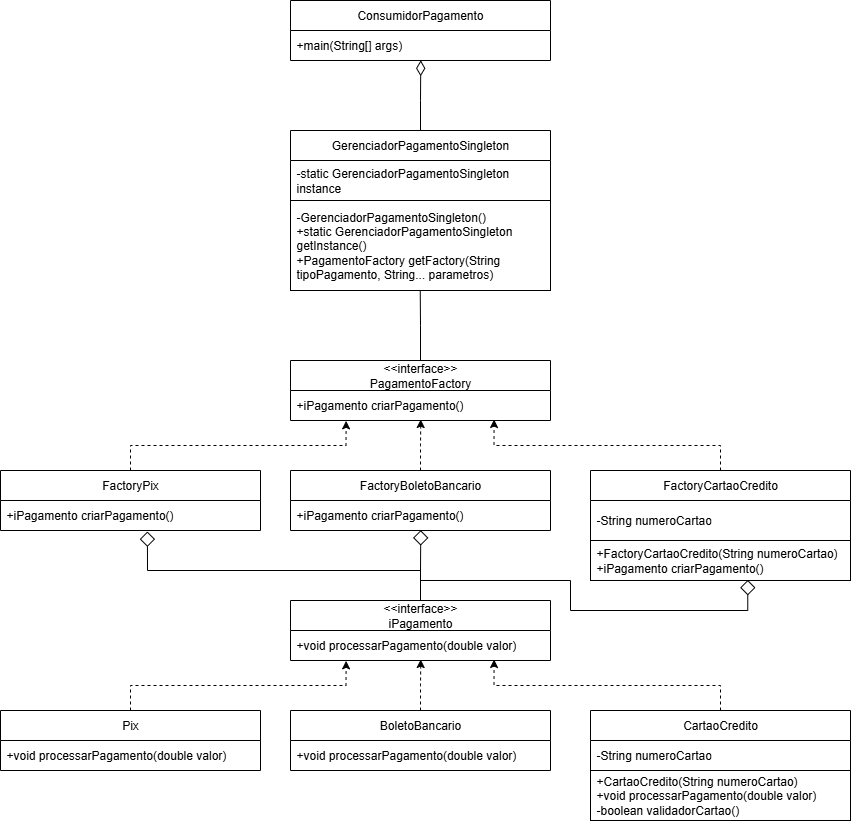

The diagram above was exported from draw.io. Its source (the exported page's mxGraphModel, read from the mxfile embedded in the PNG):
<mxGraphModel dx="3203" dy="1318" grid="1" gridSize="10" guides="1" tooltips="1" connect="1" arrows="1" fold="1" page="1" pageScale="1" pageWidth="2336" pageHeight="1654" math="0" shadow="0">
  <root>
    <mxCell id="0" />
    <mxCell id="1" parent="0" />
    <mxCell id="psj1XJg4tEScWkQlOsRL-1" value="&amp;lt;&amp;lt;interface&amp;gt;&amp;gt;&lt;div&gt;iPagamento&lt;/div&gt;" style="swimlane;fontStyle=0;childLayout=stackLayout;horizontal=1;startSize=30;horizontalStack=0;resizeParent=1;resizeParentMax=0;resizeLast=0;collapsible=1;marginBottom=0;whiteSpace=wrap;html=1;" vertex="1" parent="1">
      <mxGeometry x="410" y="710" width="260" height="60" as="geometry" />
    </mxCell>
    <mxCell id="psj1XJg4tEScWkQlOsRL-2" value="+void processarPagamento(double valor)" style="text;strokeColor=none;fillColor=none;align=left;verticalAlign=middle;spacingLeft=4;spacingRight=4;overflow=hidden;points=[[0,0.5],[1,0.5]];portConstraint=eastwest;rotatable=0;whiteSpace=wrap;html=1;" vertex="1" parent="psj1XJg4tEScWkQlOsRL-1">
      <mxGeometry y="30" width="260" height="30" as="geometry" />
    </mxCell>
    <mxCell id="psj1XJg4tEScWkQlOsRL-5" value="Pix" style="swimlane;fontStyle=0;childLayout=stackLayout;horizontal=1;startSize=30;horizontalStack=0;resizeParent=1;resizeParentMax=0;resizeLast=0;collapsible=1;marginBottom=0;whiteSpace=wrap;html=1;" vertex="1" parent="1">
      <mxGeometry x="120" y="820" width="260" height="60" as="geometry" />
    </mxCell>
    <mxCell id="psj1XJg4tEScWkQlOsRL-6" value="+void processarPagamento(double valor)" style="text;strokeColor=none;fillColor=none;align=left;verticalAlign=middle;spacingLeft=4;spacingRight=4;overflow=hidden;points=[[0,0.5],[1,0.5]];portConstraint=eastwest;rotatable=0;whiteSpace=wrap;html=1;" vertex="1" parent="psj1XJg4tEScWkQlOsRL-5">
      <mxGeometry y="30" width="260" height="30" as="geometry" />
    </mxCell>
    <mxCell id="psj1XJg4tEScWkQlOsRL-7" value="BoletoBancario" style="swimlane;fontStyle=0;childLayout=stackLayout;horizontal=1;startSize=30;horizontalStack=0;resizeParent=1;resizeParentMax=0;resizeLast=0;collapsible=1;marginBottom=0;whiteSpace=wrap;html=1;" vertex="1" parent="1">
      <mxGeometry x="410" y="820" width="260" height="60" as="geometry" />
    </mxCell>
    <mxCell id="psj1XJg4tEScWkQlOsRL-8" value="+void processarPagamento(double valor)" style="text;strokeColor=none;fillColor=none;align=left;verticalAlign=middle;spacingLeft=4;spacingRight=4;overflow=hidden;points=[[0,0.5],[1,0.5]];portConstraint=eastwest;rotatable=0;whiteSpace=wrap;html=1;" vertex="1" parent="psj1XJg4tEScWkQlOsRL-7">
      <mxGeometry y="30" width="260" height="30" as="geometry" />
    </mxCell>
    <mxCell id="psj1XJg4tEScWkQlOsRL-9" value="CartaoCredito" style="swimlane;fontStyle=0;childLayout=stackLayout;horizontal=1;startSize=30;horizontalStack=0;resizeParent=1;resizeParentMax=0;resizeLast=0;collapsible=1;marginBottom=0;whiteSpace=wrap;html=1;" vertex="1" parent="1">
      <mxGeometry x="710" y="820" width="260" height="110" as="geometry" />
    </mxCell>
    <mxCell id="psj1XJg4tEScWkQlOsRL-10" value="-String numeroCartao" style="text;strokeColor=none;fillColor=none;align=left;verticalAlign=middle;spacingLeft=4;spacingRight=4;overflow=hidden;points=[[0,0.5],[1,0.5]];portConstraint=eastwest;rotatable=0;whiteSpace=wrap;html=1;" vertex="1" parent="psj1XJg4tEScWkQlOsRL-9">
      <mxGeometry y="30" width="260" height="30" as="geometry" />
    </mxCell>
    <mxCell id="psj1XJg4tEScWkQlOsRL-42" value="+CartaoCredito(String numeroCartao)&lt;br&gt;+void processarPagamento(double valor)&lt;br&gt;-boolean validadorCartao()" style="text;strokeColor=default;fillColor=none;align=left;verticalAlign=middle;spacingLeft=4;spacingRight=4;overflow=hidden;points=[[0,0.5],[1,0.5]];portConstraint=eastwest;rotatable=0;whiteSpace=wrap;html=1;" vertex="1" parent="psj1XJg4tEScWkQlOsRL-9">
      <mxGeometry y="60" width="260" height="50" as="geometry" />
    </mxCell>
    <mxCell id="psj1XJg4tEScWkQlOsRL-11" style="edgeStyle=orthogonalEdgeStyle;rounded=0;orthogonalLoop=1;jettySize=auto;html=1;entryX=0.783;entryY=0.967;entryDx=0;entryDy=0;entryPerimeter=0;dashed=1;" edge="1" parent="1" source="psj1XJg4tEScWkQlOsRL-9" target="psj1XJg4tEScWkQlOsRL-2">
      <mxGeometry relative="1" as="geometry" />
    </mxCell>
    <mxCell id="psj1XJg4tEScWkQlOsRL-12" style="edgeStyle=orthogonalEdgeStyle;rounded=0;orthogonalLoop=1;jettySize=auto;html=1;entryX=0.501;entryY=0.967;entryDx=0;entryDy=0;entryPerimeter=0;dashed=1;" edge="1" parent="1" source="psj1XJg4tEScWkQlOsRL-7" target="psj1XJg4tEScWkQlOsRL-2">
      <mxGeometry relative="1" as="geometry" />
    </mxCell>
    <mxCell id="psj1XJg4tEScWkQlOsRL-13" style="edgeStyle=orthogonalEdgeStyle;rounded=0;orthogonalLoop=1;jettySize=auto;html=1;entryX=0.214;entryY=1.011;entryDx=0;entryDy=0;entryPerimeter=0;dashed=1;" edge="1" parent="1" source="psj1XJg4tEScWkQlOsRL-5" target="psj1XJg4tEScWkQlOsRL-2">
      <mxGeometry relative="1" as="geometry" />
    </mxCell>
    <mxCell id="psj1XJg4tEScWkQlOsRL-25" value="&amp;lt;&amp;lt;interface&amp;gt;&amp;gt;&lt;div&gt;PagamentoFactory&lt;/div&gt;" style="swimlane;fontStyle=0;childLayout=stackLayout;horizontal=1;startSize=30;horizontalStack=0;resizeParent=1;resizeParentMax=0;resizeLast=0;collapsible=1;marginBottom=0;whiteSpace=wrap;html=1;" vertex="1" parent="1">
      <mxGeometry x="410" y="470" width="260" height="60" as="geometry" />
    </mxCell>
    <mxCell id="psj1XJg4tEScWkQlOsRL-26" value="+iPagamento criarPagamento()" style="text;strokeColor=none;fillColor=none;align=left;verticalAlign=middle;spacingLeft=4;spacingRight=4;overflow=hidden;points=[[0,0.5],[1,0.5]];portConstraint=eastwest;rotatable=0;whiteSpace=wrap;html=1;" vertex="1" parent="psj1XJg4tEScWkQlOsRL-25">
      <mxGeometry y="30" width="260" height="30" as="geometry" />
    </mxCell>
    <mxCell id="psj1XJg4tEScWkQlOsRL-27" style="edgeStyle=orthogonalEdgeStyle;rounded=0;orthogonalLoop=1;jettySize=auto;html=1;entryX=0.214;entryY=1.011;entryDx=0;entryDy=0;entryPerimeter=0;dashed=1;" edge="1" source="psj1XJg4tEScWkQlOsRL-34" target="psj1XJg4tEScWkQlOsRL-26" parent="1">
      <mxGeometry relative="1" as="geometry" />
    </mxCell>
    <mxCell id="psj1XJg4tEScWkQlOsRL-28" style="edgeStyle=orthogonalEdgeStyle;rounded=0;orthogonalLoop=1;jettySize=auto;html=1;entryX=0.501;entryY=0.967;entryDx=0;entryDy=0;entryPerimeter=0;dashed=1;" edge="1" source="psj1XJg4tEScWkQlOsRL-32" target="psj1XJg4tEScWkQlOsRL-26" parent="1">
      <mxGeometry relative="1" as="geometry" />
    </mxCell>
    <mxCell id="psj1XJg4tEScWkQlOsRL-29" style="edgeStyle=orthogonalEdgeStyle;rounded=0;orthogonalLoop=1;jettySize=auto;html=1;entryX=0.783;entryY=0.967;entryDx=0;entryDy=0;entryPerimeter=0;dashed=1;" edge="1" source="psj1XJg4tEScWkQlOsRL-30" target="psj1XJg4tEScWkQlOsRL-26" parent="1">
      <mxGeometry relative="1" as="geometry" />
    </mxCell>
    <mxCell id="psj1XJg4tEScWkQlOsRL-30" value="FactoryCartaoCredito" style="swimlane;fontStyle=0;childLayout=stackLayout;horizontal=1;startSize=30;horizontalStack=0;resizeParent=1;resizeParentMax=0;resizeLast=0;collapsible=1;marginBottom=0;whiteSpace=wrap;html=1;" vertex="1" parent="1">
      <mxGeometry x="710" y="580" width="260" height="110" as="geometry" />
    </mxCell>
    <mxCell id="psj1XJg4tEScWkQlOsRL-31" value="-String numeroCartao" style="text;strokeColor=none;fillColor=none;align=left;verticalAlign=middle;spacingLeft=4;spacingRight=4;overflow=hidden;points=[[0,0.5],[1,0.5]];portConstraint=eastwest;rotatable=0;whiteSpace=wrap;html=1;" vertex="1" parent="psj1XJg4tEScWkQlOsRL-30">
      <mxGeometry y="30" width="260" height="40" as="geometry" />
    </mxCell>
    <mxCell id="psj1XJg4tEScWkQlOsRL-40" value="&lt;div&gt;+FactoryCartaoCredito(String numeroCartao)&lt;/div&gt;&lt;div&gt;+iPagamento criarPagamento()&lt;/div&gt;" style="text;strokeColor=default;fillColor=none;align=left;verticalAlign=middle;spacingLeft=4;spacingRight=4;overflow=hidden;points=[[0,0.5],[1,0.5]];portConstraint=eastwest;rotatable=0;whiteSpace=wrap;html=1;" vertex="1" parent="psj1XJg4tEScWkQlOsRL-30">
      <mxGeometry y="70" width="260" height="40" as="geometry" />
    </mxCell>
    <mxCell id="psj1XJg4tEScWkQlOsRL-32" value="FactoryBoletoBancario" style="swimlane;fontStyle=0;childLayout=stackLayout;horizontal=1;startSize=30;horizontalStack=0;resizeParent=1;resizeParentMax=0;resizeLast=0;collapsible=1;marginBottom=0;whiteSpace=wrap;html=1;" vertex="1" parent="1">
      <mxGeometry x="410" y="580" width="260" height="60" as="geometry" />
    </mxCell>
    <mxCell id="psj1XJg4tEScWkQlOsRL-33" value="+iPagamento criarPagamento()" style="text;strokeColor=none;fillColor=none;align=left;verticalAlign=middle;spacingLeft=4;spacingRight=4;overflow=hidden;points=[[0,0.5],[1,0.5]];portConstraint=eastwest;rotatable=0;whiteSpace=wrap;html=1;" vertex="1" parent="psj1XJg4tEScWkQlOsRL-32">
      <mxGeometry y="30" width="260" height="30" as="geometry" />
    </mxCell>
    <mxCell id="psj1XJg4tEScWkQlOsRL-34" value="FactoryPix" style="swimlane;fontStyle=0;childLayout=stackLayout;horizontal=1;startSize=30;horizontalStack=0;resizeParent=1;resizeParentMax=0;resizeLast=0;collapsible=1;marginBottom=0;whiteSpace=wrap;html=1;" vertex="1" parent="1">
      <mxGeometry x="120" y="580" width="260" height="60" as="geometry" />
    </mxCell>
    <mxCell id="psj1XJg4tEScWkQlOsRL-35" value="+iPagamento criarPagamento()" style="text;strokeColor=none;fillColor=none;align=left;verticalAlign=middle;spacingLeft=4;spacingRight=4;overflow=hidden;points=[[0,0.5],[1,0.5]];portConstraint=eastwest;rotatable=0;whiteSpace=wrap;html=1;" vertex="1" parent="psj1XJg4tEScWkQlOsRL-34">
      <mxGeometry y="30" width="260" height="30" as="geometry" />
    </mxCell>
    <mxCell id="psj1XJg4tEScWkQlOsRL-38" style="edgeStyle=orthogonalEdgeStyle;rounded=0;orthogonalLoop=1;jettySize=auto;html=1;entryX=0.501;entryY=0.989;entryDx=0;entryDy=0;entryPerimeter=0;startSize=13;endSize=13;endArrow=diamond;endFill=0;" edge="1" parent="1" source="psj1XJg4tEScWkQlOsRL-1" target="psj1XJg4tEScWkQlOsRL-33">
      <mxGeometry relative="1" as="geometry" />
    </mxCell>
    <mxCell id="psj1XJg4tEScWkQlOsRL-39" style="edgeStyle=orthogonalEdgeStyle;rounded=0;orthogonalLoop=1;jettySize=auto;html=1;entryX=0.565;entryY=1.033;entryDx=0;entryDy=0;entryPerimeter=0;startSize=13;endSize=13;endArrow=diamond;endFill=0;" edge="1" parent="1" source="psj1XJg4tEScWkQlOsRL-1" target="psj1XJg4tEScWkQlOsRL-35">
      <mxGeometry relative="1" as="geometry" />
    </mxCell>
    <mxCell id="psj1XJg4tEScWkQlOsRL-41" style="edgeStyle=orthogonalEdgeStyle;rounded=0;orthogonalLoop=1;jettySize=auto;html=1;entryX=0.605;entryY=0.986;entryDx=0;entryDy=0;entryPerimeter=0;startSize=13;endSize=13;endArrow=diamond;endFill=0;" edge="1" parent="1" source="psj1XJg4tEScWkQlOsRL-1" target="psj1XJg4tEScWkQlOsRL-40">
      <mxGeometry relative="1" as="geometry" />
    </mxCell>
    <mxCell id="psj1XJg4tEScWkQlOsRL-43" value="GerenciadorPagamentoSingleton" style="swimlane;fontStyle=0;childLayout=stackLayout;horizontal=1;startSize=30;horizontalStack=0;resizeParent=1;resizeParentMax=0;resizeLast=0;collapsible=1;marginBottom=0;whiteSpace=wrap;html=1;" vertex="1" parent="1">
      <mxGeometry x="410" y="240" width="260" height="160" as="geometry" />
    </mxCell>
    <mxCell id="psj1XJg4tEScWkQlOsRL-44" value="-static GerenciadorPagamentoSingleton instance" style="text;strokeColor=none;fillColor=none;align=left;verticalAlign=middle;spacingLeft=4;spacingRight=4;overflow=hidden;points=[[0,0.5],[1,0.5]];portConstraint=eastwest;rotatable=0;whiteSpace=wrap;html=1;" vertex="1" parent="psj1XJg4tEScWkQlOsRL-43">
      <mxGeometry y="30" width="260" height="40" as="geometry" />
    </mxCell>
    <mxCell id="psj1XJg4tEScWkQlOsRL-45" value="-GerenciadorPagamentoSingleton()&lt;div&gt;+static GerenciadorPagamentoSingleton getInstance()&lt;/div&gt;&lt;div&gt;+PagamentoFactory getFactory(String tipoPagamento, String... parametros)&lt;/div&gt;" style="text;strokeColor=default;fillColor=none;align=left;verticalAlign=middle;spacingLeft=4;spacingRight=4;overflow=hidden;points=[[0,0.5],[1,0.5]];portConstraint=eastwest;rotatable=0;whiteSpace=wrap;html=1;" vertex="1" parent="psj1XJg4tEScWkQlOsRL-43">
      <mxGeometry y="70" width="260" height="90" as="geometry" />
    </mxCell>
    <mxCell id="psj1XJg4tEScWkQlOsRL-46" style="edgeStyle=orthogonalEdgeStyle;rounded=0;orthogonalLoop=1;jettySize=auto;html=1;entryX=0.499;entryY=0.997;entryDx=0;entryDy=0;entryPerimeter=0;endArrow=none;endFill=0;" edge="1" parent="1" source="psj1XJg4tEScWkQlOsRL-25" target="psj1XJg4tEScWkQlOsRL-45">
      <mxGeometry relative="1" as="geometry" />
    </mxCell>
    <mxCell id="psj1XJg4tEScWkQlOsRL-47" value="ConsumidorPagamento" style="swimlane;fontStyle=0;childLayout=stackLayout;horizontal=1;startSize=30;horizontalStack=0;resizeParent=1;resizeParentMax=0;resizeLast=0;collapsible=1;marginBottom=0;whiteSpace=wrap;html=1;" vertex="1" parent="1">
      <mxGeometry x="410" y="110" width="260" height="60" as="geometry" />
    </mxCell>
    <mxCell id="psj1XJg4tEScWkQlOsRL-48" value="+main(String[] args)" style="text;strokeColor=none;fillColor=none;align=left;verticalAlign=middle;spacingLeft=4;spacingRight=4;overflow=hidden;points=[[0,0.5],[1,0.5]];portConstraint=eastwest;rotatable=0;whiteSpace=wrap;html=1;" vertex="1" parent="psj1XJg4tEScWkQlOsRL-47">
      <mxGeometry y="30" width="260" height="30" as="geometry" />
    </mxCell>
    <mxCell id="psj1XJg4tEScWkQlOsRL-49" style="edgeStyle=orthogonalEdgeStyle;rounded=0;orthogonalLoop=1;jettySize=auto;html=1;entryX=0.501;entryY=0.994;entryDx=0;entryDy=0;entryPerimeter=0;startSize=13;endSize=13;endArrow=diamondThin;endFill=0;" edge="1" parent="1" source="psj1XJg4tEScWkQlOsRL-43" target="psj1XJg4tEScWkQlOsRL-48">
      <mxGeometry relative="1" as="geometry" />
    </mxCell>
  </root>
</mxGraphModel>